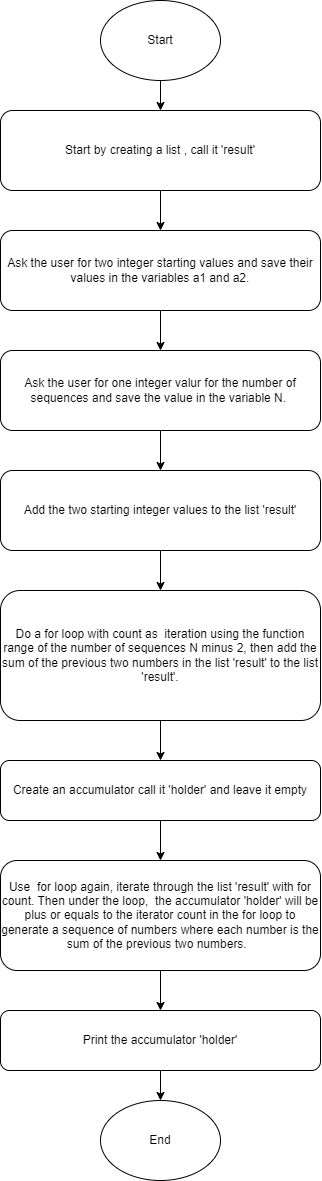

The diagram above was exported from draw.io. Its source (the exported page's mxGraphModel, read from the mxfile embedded in the PNG):
<mxGraphModel dx="384" dy="611" grid="1" gridSize="10" guides="1" tooltips="1" connect="1" arrows="1" fold="1" page="1" pageScale="1" pageWidth="850" pageHeight="1100" math="0" shadow="0">
  <root>
    <mxCell id="0" />
    <mxCell id="1" parent="0" />
    <mxCell id="15" style="edgeStyle=none;html=1;exitX=0.5;exitY=1;exitDx=0;exitDy=0;entryX=0.5;entryY=0;entryDx=0;entryDy=0;" edge="1" parent="1" source="2" target="4">
      <mxGeometry relative="1" as="geometry" />
    </mxCell>
    <mxCell id="2" value="Start" style="ellipse;whiteSpace=wrap;html=1;" vertex="1" parent="1">
      <mxGeometry x="140" y="10" width="120" height="80" as="geometry" />
    </mxCell>
    <mxCell id="16" style="edgeStyle=none;html=1;entryX=0.5;entryY=0;entryDx=0;entryDy=0;" edge="1" parent="1" source="4" target="5">
      <mxGeometry relative="1" as="geometry" />
    </mxCell>
    <mxCell id="4" value="Start by creating a list , call it 'result'" style="rounded=1;whiteSpace=wrap;html=1;" vertex="1" parent="1">
      <mxGeometry x="40" y="120" width="320" height="80" as="geometry" />
    </mxCell>
    <mxCell id="17" style="edgeStyle=none;html=1;entryX=0.5;entryY=0;entryDx=0;entryDy=0;" edge="1" parent="1" source="5" target="7">
      <mxGeometry relative="1" as="geometry" />
    </mxCell>
    <mxCell id="5" value="Ask the user for two integer starting values and save their values in the variables a1 and a2." style="rounded=1;whiteSpace=wrap;html=1;" vertex="1" parent="1">
      <mxGeometry x="40" y="240" width="320" height="80" as="geometry" />
    </mxCell>
    <mxCell id="18" style="edgeStyle=none;html=1;entryX=0.5;entryY=0;entryDx=0;entryDy=0;" edge="1" parent="1" source="7" target="8">
      <mxGeometry relative="1" as="geometry" />
    </mxCell>
    <mxCell id="7" value="Ask the user for one integer valur for the number of sequences and save the value in the variable N.&amp;nbsp;" style="rounded=1;whiteSpace=wrap;html=1;" vertex="1" parent="1">
      <mxGeometry x="40" y="360" width="320" height="80" as="geometry" />
    </mxCell>
    <mxCell id="19" style="edgeStyle=none;html=1;entryX=0.5;entryY=0;entryDx=0;entryDy=0;" edge="1" parent="1" source="8" target="10">
      <mxGeometry relative="1" as="geometry" />
    </mxCell>
    <mxCell id="8" value="Add the two starting integer values to the list 'result'" style="rounded=1;whiteSpace=wrap;html=1;" vertex="1" parent="1">
      <mxGeometry x="40" y="480" width="320" height="80" as="geometry" />
    </mxCell>
    <mxCell id="20" style="edgeStyle=none;html=1;entryX=0.5;entryY=0;entryDx=0;entryDy=0;" edge="1" parent="1" source="10" target="11">
      <mxGeometry relative="1" as="geometry" />
    </mxCell>
    <mxCell id="10" value="Do a for loop with count as&amp;nbsp; iteration using the function range of the number of sequences N minus 2, then add the sum of the previous two numbers in the list 'result' to the list 'result'." style="rounded=1;whiteSpace=wrap;html=1;" vertex="1" parent="1">
      <mxGeometry x="40" y="600" width="320" height="130" as="geometry" />
    </mxCell>
    <mxCell id="21" style="edgeStyle=none;html=1;entryX=0.5;entryY=0;entryDx=0;entryDy=0;" edge="1" parent="1" source="11" target="12">
      <mxGeometry relative="1" as="geometry" />
    </mxCell>
    <mxCell id="11" value="Create an accumulator call it 'holder' and leave it empty" style="rounded=1;whiteSpace=wrap;html=1;" vertex="1" parent="1">
      <mxGeometry x="40" y="770" width="320" height="60" as="geometry" />
    </mxCell>
    <mxCell id="22" style="edgeStyle=none;html=1;entryX=0.5;entryY=0;entryDx=0;entryDy=0;" edge="1" parent="1" source="12" target="14">
      <mxGeometry relative="1" as="geometry" />
    </mxCell>
    <mxCell id="12" value="Use&amp;nbsp; for loop again, iterate through the list 'result' with for count. Then under the loop,&amp;nbsp; the accumulator 'holder' will be plus or equals to the iterator count in the for loop to generate a sequence of numbers where each number is the sum of the previous two numbers.&amp;nbsp;&amp;nbsp;" style="rounded=1;whiteSpace=wrap;html=1;" vertex="1" parent="1">
      <mxGeometry x="40" y="870" width="320" height="110" as="geometry" />
    </mxCell>
    <mxCell id="13" value="End" style="ellipse;whiteSpace=wrap;html=1;" vertex="1" parent="1">
      <mxGeometry x="140" y="1110" width="120" height="80" as="geometry" />
    </mxCell>
    <mxCell id="23" style="edgeStyle=none;html=1;entryX=0.5;entryY=0;entryDx=0;entryDy=0;" edge="1" parent="1" source="14" target="13">
      <mxGeometry relative="1" as="geometry" />
    </mxCell>
    <mxCell id="14" value="Print the accumulator 'holder'" style="rounded=1;whiteSpace=wrap;html=1;" vertex="1" parent="1">
      <mxGeometry x="40" y="1020" width="320" height="60" as="geometry" />
    </mxCell>
  </root>
</mxGraphModel>